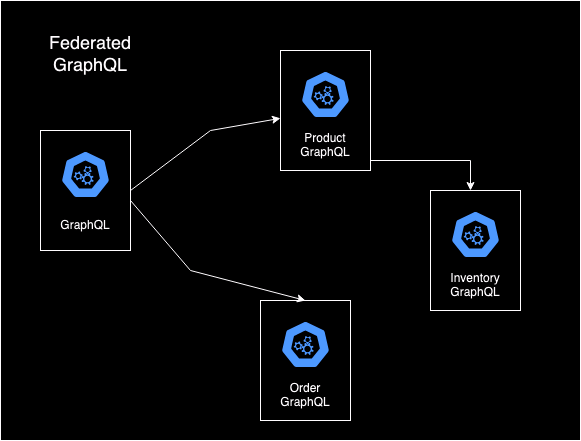

The diagram above was exported from draw.io. Its source (the exported page's mxGraphModel, read from the mxfile embedded in the PNG):
<mxGraphModel dx="1234" dy="1170" grid="1" gridSize="10" guides="1" tooltips="1" connect="1" arrows="1" fold="1" page="1" pageScale="1" pageWidth="850" pageHeight="1100" math="0" shadow="0">
  <root>
    <mxCell id="0" />
    <mxCell id="1" parent="0" />
    <mxCell id="G3OR5Me7nFAuhBpuz3m9-33" value="" style="rounded=0;whiteSpace=wrap;html=1;" vertex="1" parent="1">
      <mxGeometry x="10" y="40" width="580" height="440" as="geometry" />
    </mxCell>
    <mxCell id="G3OR5Me7nFAuhBpuz3m9-16" value="" style="group" vertex="1" connectable="0" parent="1">
      <mxGeometry x="50" y="170" width="90" height="120" as="geometry" />
    </mxCell>
    <mxCell id="G3OR5Me7nFAuhBpuz3m9-2" value="" style="rounded=0;whiteSpace=wrap;html=1;movable=1;resizable=1;rotatable=1;deletable=1;editable=1;locked=0;connectable=1;container=0;" vertex="1" parent="G3OR5Me7nFAuhBpuz3m9-16">
      <mxGeometry width="90" height="120" as="geometry" />
    </mxCell>
    <mxCell id="G3OR5Me7nFAuhBpuz3m9-1" value="" style="aspect=fixed;sketch=0;html=1;dashed=0;whitespace=wrap;verticalLabelPosition=bottom;verticalAlign=top;fillColor=#2875E2;strokeColor=#ffffff;points=[[0.005,0.63,0],[0.1,0.2,0],[0.9,0.2,0],[0.5,0,0],[0.995,0.63,0],[0.72,0.99,0],[0.5,1,0],[0.28,0.99,0]];shape=mxgraph.kubernetes.icon2;prIcon=api;movable=0;resizable=0;rotatable=0;deletable=0;editable=0;locked=1;connectable=0;" vertex="1" parent="G3OR5Me7nFAuhBpuz3m9-16">
      <mxGeometry x="20" y="20" width="50" height="48" as="geometry" />
    </mxCell>
    <mxCell id="G3OR5Me7nFAuhBpuz3m9-3" value="GraphQL" style="text;html=1;align=center;verticalAlign=middle;whiteSpace=wrap;rounded=0;movable=0;resizable=0;rotatable=0;deletable=0;editable=0;locked=1;connectable=0;" vertex="1" parent="G3OR5Me7nFAuhBpuz3m9-16">
      <mxGeometry x="15" y="80" width="60" height="30" as="geometry" />
    </mxCell>
    <mxCell id="G3OR5Me7nFAuhBpuz3m9-21" value="" style="group" vertex="1" connectable="0" parent="1">
      <mxGeometry x="290" y="90" width="90" height="120" as="geometry" />
    </mxCell>
    <mxCell id="G3OR5Me7nFAuhBpuz3m9-18" value="" style="rounded=0;whiteSpace=wrap;html=1;movable=1;resizable=1;rotatable=1;deletable=1;editable=1;locked=0;connectable=1;container=0;" vertex="1" parent="G3OR5Me7nFAuhBpuz3m9-21">
      <mxGeometry width="90" height="120" as="geometry" />
    </mxCell>
    <mxCell id="G3OR5Me7nFAuhBpuz3m9-19" value="" style="aspect=fixed;sketch=0;html=1;dashed=0;whitespace=wrap;verticalLabelPosition=bottom;verticalAlign=top;fillColor=#2875E2;strokeColor=#ffffff;points=[[0.005,0.63,0],[0.1,0.2,0],[0.9,0.2,0],[0.5,0,0],[0.995,0.63,0],[0.72,0.99,0],[0.5,1,0],[0.28,0.99,0]];shape=mxgraph.kubernetes.icon2;prIcon=api;movable=0;resizable=0;rotatable=0;deletable=0;editable=0;locked=1;connectable=0;" vertex="1" parent="G3OR5Me7nFAuhBpuz3m9-21">
      <mxGeometry x="20" y="20" width="50" height="48" as="geometry" />
    </mxCell>
    <mxCell id="G3OR5Me7nFAuhBpuz3m9-20" value="&lt;div&gt;Product&lt;/div&gt;&lt;div&gt;GraphQL&lt;br&gt;&lt;/div&gt;" style="text;html=1;align=center;verticalAlign=middle;whiteSpace=wrap;rounded=0;movable=1;resizable=1;rotatable=1;deletable=1;editable=1;locked=0;connectable=1;" vertex="1" parent="G3OR5Me7nFAuhBpuz3m9-21">
      <mxGeometry x="15" y="80" width="60" height="30" as="geometry" />
    </mxCell>
    <mxCell id="G3OR5Me7nFAuhBpuz3m9-22" value="" style="group" vertex="1" connectable="0" parent="1">
      <mxGeometry x="440" y="230" width="90" height="120" as="geometry" />
    </mxCell>
    <mxCell id="G3OR5Me7nFAuhBpuz3m9-23" value="" style="rounded=0;whiteSpace=wrap;html=1;movable=1;resizable=1;rotatable=1;deletable=1;editable=1;locked=0;connectable=1;container=0;" vertex="1" parent="G3OR5Me7nFAuhBpuz3m9-22">
      <mxGeometry width="90" height="120" as="geometry" />
    </mxCell>
    <mxCell id="G3OR5Me7nFAuhBpuz3m9-24" value="" style="aspect=fixed;sketch=0;html=1;dashed=0;whitespace=wrap;verticalLabelPosition=bottom;verticalAlign=top;fillColor=#2875E2;strokeColor=#ffffff;points=[[0.005,0.63,0],[0.1,0.2,0],[0.9,0.2,0],[0.5,0,0],[0.995,0.63,0],[0.72,0.99,0],[0.5,1,0],[0.28,0.99,0]];shape=mxgraph.kubernetes.icon2;prIcon=api;movable=0;resizable=0;rotatable=0;deletable=0;editable=0;locked=1;connectable=0;" vertex="1" parent="G3OR5Me7nFAuhBpuz3m9-22">
      <mxGeometry x="20" y="20" width="50" height="48" as="geometry" />
    </mxCell>
    <mxCell id="G3OR5Me7nFAuhBpuz3m9-25" value="&lt;div&gt;Inventory&lt;/div&gt;&lt;div&gt;GraphQL&lt;br&gt;&lt;/div&gt;" style="text;html=1;align=center;verticalAlign=middle;whiteSpace=wrap;rounded=0;movable=1;resizable=1;rotatable=1;deletable=1;editable=1;locked=0;connectable=1;" vertex="1" parent="G3OR5Me7nFAuhBpuz3m9-22">
      <mxGeometry x="15" y="80" width="60" height="30" as="geometry" />
    </mxCell>
    <mxCell id="G3OR5Me7nFAuhBpuz3m9-26" value="" style="group" vertex="1" connectable="0" parent="1">
      <mxGeometry x="270" y="340" width="90" height="120" as="geometry" />
    </mxCell>
    <mxCell id="G3OR5Me7nFAuhBpuz3m9-27" value="" style="rounded=0;whiteSpace=wrap;html=1;movable=1;resizable=1;rotatable=1;deletable=1;editable=1;locked=0;connectable=1;container=0;" vertex="1" parent="G3OR5Me7nFAuhBpuz3m9-26">
      <mxGeometry width="90" height="120" as="geometry" />
    </mxCell>
    <mxCell id="G3OR5Me7nFAuhBpuz3m9-28" value="" style="aspect=fixed;sketch=0;html=1;dashed=0;whitespace=wrap;verticalLabelPosition=bottom;verticalAlign=top;fillColor=#2875E2;strokeColor=#ffffff;points=[[0.005,0.63,0],[0.1,0.2,0],[0.9,0.2,0],[0.5,0,0],[0.995,0.63,0],[0.72,0.99,0],[0.5,1,0],[0.28,0.99,0]];shape=mxgraph.kubernetes.icon2;prIcon=api;movable=0;resizable=0;rotatable=0;deletable=0;editable=0;locked=1;connectable=0;" vertex="1" parent="G3OR5Me7nFAuhBpuz3m9-26">
      <mxGeometry x="20" y="20" width="50" height="48" as="geometry" />
    </mxCell>
    <mxCell id="G3OR5Me7nFAuhBpuz3m9-29" value="&lt;div&gt;Order&lt;br&gt;&lt;/div&gt;&lt;div&gt;GraphQL&lt;br&gt;&lt;/div&gt;" style="text;html=1;align=center;verticalAlign=middle;whiteSpace=wrap;rounded=0;movable=1;resizable=1;rotatable=1;deletable=1;editable=1;locked=0;connectable=1;" vertex="1" parent="G3OR5Me7nFAuhBpuz3m9-26">
      <mxGeometry x="15" y="80" width="60" height="30" as="geometry" />
    </mxCell>
    <mxCell id="G3OR5Me7nFAuhBpuz3m9-30" value="" style="endArrow=classic;html=1;rounded=0;" edge="1" parent="1" target="G3OR5Me7nFAuhBpuz3m9-18">
      <mxGeometry width="50" height="50" relative="1" as="geometry">
        <mxPoint x="140" y="230" as="sourcePoint" />
        <mxPoint x="210" y="180" as="targetPoint" />
        <Array as="points">
          <mxPoint x="220" y="170" />
        </Array>
      </mxGeometry>
    </mxCell>
    <mxCell id="G3OR5Me7nFAuhBpuz3m9-31" value="" style="endArrow=classic;html=1;rounded=0;" edge="1" parent="1">
      <mxGeometry width="50" height="50" relative="1" as="geometry">
        <mxPoint x="380" y="200" as="sourcePoint" />
        <mxPoint x="480" y="230" as="targetPoint" />
        <Array as="points">
          <mxPoint x="480" y="200" />
        </Array>
      </mxGeometry>
    </mxCell>
    <mxCell id="G3OR5Me7nFAuhBpuz3m9-32" value="" style="endArrow=classic;html=1;rounded=0;entryX=0.5;entryY=0;entryDx=0;entryDy=0;" edge="1" parent="1" target="G3OR5Me7nFAuhBpuz3m9-27">
      <mxGeometry width="50" height="50" relative="1" as="geometry">
        <mxPoint x="140" y="240" as="sourcePoint" />
        <mxPoint x="450" y="570" as="targetPoint" />
        <Array as="points">
          <mxPoint x="200" y="310" />
        </Array>
      </mxGeometry>
    </mxCell>
    <mxCell id="G3OR5Me7nFAuhBpuz3m9-34" value="Federated GraphQL" style="text;html=1;align=center;verticalAlign=middle;whiteSpace=wrap;rounded=0;fontSize=18;" vertex="1" parent="1">
      <mxGeometry x="70" y="80" width="60" height="30" as="geometry" />
    </mxCell>
  </root>
</mxGraphModel>